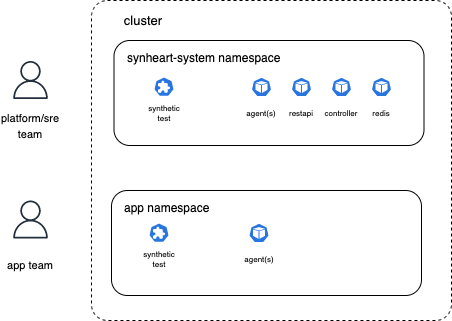

The diagram above was exported from draw.io. Its source (the exported page's mxGraphModel, read from the mxfile embedded in the PNG):
<mxGraphModel dx="1082" dy="643" grid="1" gridSize="10" guides="1" tooltips="1" connect="1" arrows="1" fold="1" page="1" pageScale="1" pageWidth="3300" pageHeight="2339" math="0" shadow="0">
  <root>
    <mxCell id="0" />
    <mxCell id="1" parent="0" />
    <mxCell id="2" value="" style="rounded=1;whiteSpace=wrap;html=1;fontSize=11;arcSize=5;dashed=1;" vertex="1" parent="1">
      <mxGeometry x="290" y="750" width="360" height="320" as="geometry" />
    </mxCell>
    <mxCell id="3" value="" style="group" vertex="1" connectable="0" parent="1">
      <mxGeometry x="312.5" y="790" width="310" height="105" as="geometry" />
    </mxCell>
    <mxCell id="4" value="" style="rounded=1;whiteSpace=wrap;html=1;" vertex="1" parent="3">
      <mxGeometry width="310" height="105" as="geometry" />
    </mxCell>
    <mxCell id="5" value="synheart-system namespace" style="text;html=1;strokeColor=none;fillColor=none;align=left;verticalAlign=middle;whiteSpace=wrap;rounded=0;" vertex="1" parent="3">
      <mxGeometry x="11" y="3" width="160" height="30" as="geometry" />
    </mxCell>
    <mxCell id="6" value="" style="group" vertex="1" connectable="0" parent="3">
      <mxGeometry x="30" y="33" width="40" height="50" as="geometry" />
    </mxCell>
    <mxCell id="7" value="" style="sketch=0;html=1;dashed=0;whitespace=wrap;fillColor=#2875E2;strokeColor=#ffffff;points=[[0.005,0.63,0],[0.1,0.2,0],[0.9,0.2,0],[0.5,0,0],[0.995,0.63,0],[0.72,0.99,0],[0.5,1,0],[0.28,0.99,0]];shape=mxgraph.kubernetes.icon;prIcon=crd;fontSize=8;" vertex="1" parent="6">
      <mxGeometry x="10" width="20" height="26.5" as="geometry" />
    </mxCell>
    <mxCell id="8" value="synthetic test" style="text;html=1;strokeColor=none;fillColor=none;align=center;verticalAlign=middle;whiteSpace=wrap;rounded=0;fontSize=8;" vertex="1" parent="6">
      <mxGeometry y="30" width="40" height="20" as="geometry" />
    </mxCell>
    <mxCell id="9" value="" style="group" vertex="1" connectable="0" parent="1">
      <mxGeometry x="520" y="820" width="40" height="53" as="geometry" />
    </mxCell>
    <mxCell id="10" value="" style="sketch=0;html=1;dashed=0;whitespace=wrap;fillColor=#2875E2;strokeColor=#ffffff;points=[[0.005,0.63,0],[0.1,0.2,0],[0.9,0.2,0],[0.5,0,0],[0.995,0.63,0],[0.72,0.99,0],[0.5,1,0],[0.28,0.99,0]];shape=mxgraph.kubernetes.icon;prIcon=pod" vertex="1" parent="9">
      <mxGeometry x="10" width="20" height="33" as="geometry" />
    </mxCell>
    <mxCell id="11" value="controller" style="text;html=1;strokeColor=none;fillColor=none;align=center;verticalAlign=middle;whiteSpace=wrap;rounded=0;fontSize=8;" vertex="1" parent="9">
      <mxGeometry y="33" width="40" height="20" as="geometry" />
    </mxCell>
    <mxCell id="12" value="" style="group" vertex="1" connectable="0" parent="1">
      <mxGeometry x="480" y="820" width="40" height="53" as="geometry" />
    </mxCell>
    <mxCell id="13" value="" style="sketch=0;html=1;dashed=0;whitespace=wrap;fillColor=#2875E2;strokeColor=#ffffff;points=[[0.005,0.63,0],[0.1,0.2,0],[0.9,0.2,0],[0.5,0,0],[0.995,0.63,0],[0.72,0.99,0],[0.5,1,0],[0.28,0.99,0]];shape=mxgraph.kubernetes.icon;prIcon=pod" vertex="1" parent="12">
      <mxGeometry x="10" width="20" height="33" as="geometry" />
    </mxCell>
    <mxCell id="14" value="restapi" style="text;html=1;strokeColor=none;fillColor=none;align=center;verticalAlign=middle;whiteSpace=wrap;rounded=0;fontSize=8;" vertex="1" parent="12">
      <mxGeometry y="33" width="40" height="20" as="geometry" />
    </mxCell>
    <mxCell id="15" value="" style="group" vertex="1" connectable="0" parent="1">
      <mxGeometry x="560" y="820" width="40" height="53" as="geometry" />
    </mxCell>
    <mxCell id="16" value="" style="sketch=0;html=1;dashed=0;whitespace=wrap;fillColor=#2875E2;strokeColor=#ffffff;points=[[0.005,0.63,0],[0.1,0.2,0],[0.9,0.2,0],[0.5,0,0],[0.995,0.63,0],[0.72,0.99,0],[0.5,1,0],[0.28,0.99,0]];shape=mxgraph.kubernetes.icon;prIcon=pod" vertex="1" parent="15">
      <mxGeometry x="10" width="20" height="33" as="geometry" />
    </mxCell>
    <mxCell id="17" value="redis" style="text;html=1;strokeColor=none;fillColor=none;align=center;verticalAlign=middle;whiteSpace=wrap;rounded=0;fontSize=8;" vertex="1" parent="15">
      <mxGeometry y="33" width="40" height="20" as="geometry" />
    </mxCell>
    <mxCell id="18" value="" style="group" vertex="1" connectable="0" parent="1">
      <mxGeometry x="440" y="820" width="40" height="53" as="geometry" />
    </mxCell>
    <mxCell id="19" value="" style="sketch=0;html=1;dashed=0;whitespace=wrap;fillColor=#2875E2;strokeColor=#ffffff;points=[[0.005,0.63,0],[0.1,0.2,0],[0.9,0.2,0],[0.5,0,0],[0.995,0.63,0],[0.72,0.99,0],[0.5,1,0],[0.28,0.99,0]];shape=mxgraph.kubernetes.icon;prIcon=pod" vertex="1" parent="18">
      <mxGeometry x="10" width="20" height="33" as="geometry" />
    </mxCell>
    <mxCell id="20" value="agent(s)" style="text;html=1;strokeColor=none;fillColor=none;align=center;verticalAlign=middle;whiteSpace=wrap;rounded=0;fontSize=8;" vertex="1" parent="18">
      <mxGeometry y="33" width="40" height="20" as="geometry" />
    </mxCell>
    <mxCell id="21" value="" style="group" vertex="1" connectable="0" parent="1">
      <mxGeometry x="199" y="810.5" width="60" height="79" as="geometry" />
    </mxCell>
    <mxCell id="22" value="" style="sketch=0;outlineConnect=0;fontColor=#232F3E;gradientColor=none;fillColor=#232F3D;strokeColor=none;dashed=0;verticalLabelPosition=bottom;verticalAlign=top;align=center;html=1;fontSize=12;fontStyle=0;aspect=fixed;pointerEvents=1;shape=mxgraph.aws4.user;" vertex="1" parent="21">
      <mxGeometry x="11" width="38" height="38" as="geometry" />
    </mxCell>
    <mxCell id="23" value="&lt;span style=&quot;font-size: 11px;&quot;&gt;platform/sre team&lt;/span&gt;" style="text;html=1;strokeColor=none;fillColor=none;align=center;verticalAlign=middle;whiteSpace=wrap;rounded=0;fontSize=13;" vertex="1" parent="21">
      <mxGeometry y="49" width="60" height="30" as="geometry" />
    </mxCell>
    <mxCell id="24" value="" style="group" vertex="1" connectable="0" parent="1">
      <mxGeometry x="199" y="950" width="60" height="79" as="geometry" />
    </mxCell>
    <mxCell id="25" value="" style="sketch=0;outlineConnect=0;fontColor=#232F3E;gradientColor=none;fillColor=#232F3D;strokeColor=none;dashed=0;verticalLabelPosition=bottom;verticalAlign=top;align=center;html=1;fontSize=12;fontStyle=0;aspect=fixed;pointerEvents=1;shape=mxgraph.aws4.user;" vertex="1" parent="24">
      <mxGeometry x="11" width="38" height="38" as="geometry" />
    </mxCell>
    <mxCell id="26" value="&lt;span style=&quot;font-size: 11px;&quot;&gt;app team&lt;/span&gt;" style="text;html=1;strokeColor=none;fillColor=none;align=center;verticalAlign=middle;whiteSpace=wrap;rounded=0;fontSize=13;" vertex="1" parent="24">
      <mxGeometry y="49" width="60" height="30" as="geometry" />
    </mxCell>
    <mxCell id="27" value="" style="group" vertex="1" connectable="0" parent="1">
      <mxGeometry x="310" y="940" width="310" height="105" as="geometry" />
    </mxCell>
    <mxCell id="28" value="" style="rounded=1;whiteSpace=wrap;html=1;" vertex="1" parent="27">
      <mxGeometry width="310" height="105" as="geometry" />
    </mxCell>
    <mxCell id="29" value="app namespace" style="text;html=1;strokeColor=none;fillColor=none;align=left;verticalAlign=middle;whiteSpace=wrap;rounded=0;" vertex="1" parent="27">
      <mxGeometry x="11" y="3" width="160" height="30" as="geometry" />
    </mxCell>
    <mxCell id="30" value="" style="group" vertex="1" connectable="0" parent="27">
      <mxGeometry x="127.5" y="26" width="40" height="53" as="geometry" />
    </mxCell>
    <mxCell id="31" value="" style="sketch=0;html=1;dashed=0;whitespace=wrap;fillColor=#2875E2;strokeColor=#ffffff;points=[[0.005,0.63,0],[0.1,0.2,0],[0.9,0.2,0],[0.5,0,0],[0.995,0.63,0],[0.72,0.99,0],[0.5,1,0],[0.28,0.99,0]];shape=mxgraph.kubernetes.icon;prIcon=pod" vertex="1" parent="30">
      <mxGeometry x="10" width="20" height="33" as="geometry" />
    </mxCell>
    <mxCell id="32" value="agent(s)" style="text;html=1;strokeColor=none;fillColor=none;align=center;verticalAlign=middle;whiteSpace=wrap;rounded=0;fontSize=8;" vertex="1" parent="30">
      <mxGeometry y="33" width="40" height="20" as="geometry" />
    </mxCell>
    <mxCell id="33" value="" style="group" vertex="1" connectable="0" parent="27">
      <mxGeometry x="27.5" y="27" width="40" height="52" as="geometry" />
    </mxCell>
    <mxCell id="34" value="" style="group" vertex="1" connectable="0" parent="33">
      <mxGeometry y="2" width="40" height="50" as="geometry" />
    </mxCell>
    <mxCell id="35" value="" style="sketch=0;html=1;dashed=0;whitespace=wrap;fillColor=#2875E2;strokeColor=#ffffff;points=[[0.005,0.63,0],[0.1,0.2,0],[0.9,0.2,0],[0.5,0,0],[0.995,0.63,0],[0.72,0.99,0],[0.5,1,0],[0.28,0.99,0]];shape=mxgraph.kubernetes.icon;prIcon=crd;fontSize=8;" vertex="1" parent="34">
      <mxGeometry x="10" width="20" height="26.5" as="geometry" />
    </mxCell>
    <mxCell id="36" value="synthetic test" style="text;html=1;strokeColor=none;fillColor=none;align=center;verticalAlign=middle;whiteSpace=wrap;rounded=0;fontSize=8;" vertex="1" parent="34">
      <mxGeometry y="30" width="40" height="20" as="geometry" />
    </mxCell>
    <mxCell id="37" value="&lt;font style=&quot;font-size: 13px;&quot;&gt;cluster&lt;/font&gt;" style="text;html=1;strokeColor=none;fillColor=none;align=center;verticalAlign=middle;whiteSpace=wrap;rounded=0;fontSize=8;" vertex="1" parent="1">
      <mxGeometry x="312" y="755" width="60" height="30" as="geometry" />
    </mxCell>
  </root>
</mxGraphModel>